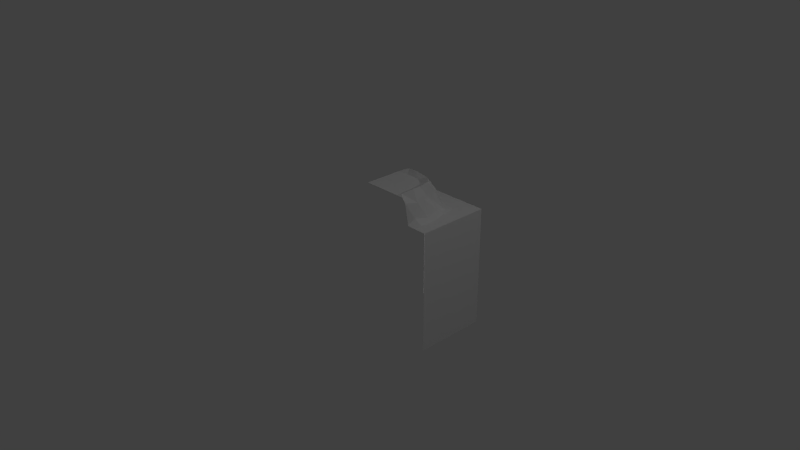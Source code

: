 # Source: GrassWaterBorderBlock_OuterCorner.blend  (saved by Blender 2.74.0; exported with 4.5.12 LTS)
import bpy
from mathutils import Matrix  # noqa: F401  (used for matrix-valued properties, if any)

bpy.ops.wm.read_factory_settings(use_empty=True)
scene = bpy.context.scene
scene.name = 'Scene'

# ---- collections
col_collection_1 = bpy.data.collections.new('Collection 1'); scene.collection.children.link(col_collection_1)

# ---- materials (node trees are filled in below, after node groups)
mat_material = bpy.data.materials.new('Material')
mat_material.alpha_threshold = 0.0
mat_material.use_transparent_shadow = False
mat_material.roughness = 0.5
mat_material.specular_intensity = 0.0
mat_material.line_color = (0.0, 0.0, 0.0, 1.0)

# ---- material node trees

# ---- world
world_world = bpy.data.worlds.new('World'); scene.world = world_world
world_world.color = (0.05088, 0.05088, 0.05088)
world_world.use_sun_shadow = False
world_world.sun_shadow_jitter_overblur = 0.0
world_world.cycles.sampling_method = 'NONE'
world_world.cycles.sample_map_resolution = 256

# ---- cameras
cam_camera = bpy.data.cameras.new('Camera')
cam_camera.clip_end = 100.0
cam_camera.lens = 35.0
cam_camera.sensor_width = 32.0
cam_camera.sensor_height = 18.0
cam_camera.ortho_scale = 7.314
cam_camera.dof.focus_distance = 0.0
cam_camera.dof.aperture_fstop = 128.0

# ---- lights
light_point = bpy.data.lights.new('Point', 'POINT')
light_point.transmission_factor = 0.0
light_point.energy = 100.0
light_point.shadow_buffer_clip_start = 0.5
light_point.shadow_soft_size = 0.1
light_point.shadow_maximum_resolution = 0.006
light_point.use_absolute_resolution = True
light_point.cycles.use_multiple_importance_sampling = False
light_lamp = bpy.data.lights.new('Lamp', 'POINT')
light_lamp.transmission_factor = 0.0
light_lamp.cutoff_distance = 30.0
light_lamp.energy = 100.0
light_lamp.shadow_buffer_clip_start = 1.001
light_lamp.shadow_soft_size = 0.1
light_lamp.shadow_maximum_resolution = 0.006
light_lamp.use_absolute_resolution = True
light_lamp.cycles.use_multiple_importance_sampling = False
light_point_001 = bpy.data.lights.new('Point.001', 'POINT')
light_point_001.transmission_factor = 0.0
light_point_001.energy = 100.0
light_point_001.shadow_buffer_clip_start = 0.5
light_point_001.shadow_soft_size = 0.1
light_point_001.shadow_maximum_resolution = 0.006
light_point_001.use_absolute_resolution = True
light_point_001.cycles.use_multiple_importance_sampling = False

# ---- meshes
me_cube_001 = bpy.data.meshes.new('Cube.001')
me_cube_001.from_pydata([(1.0, -1.0, -1.0), (0.0, 1.0, 0.0), (1.0, -1.0, 0.0), (0.0, 0.6579, -0.8415), (1.0, 0.6578, -1.0), (0.5168, 0.9999, -0.08317), (0.4429, 0.6578, -0.796), (0.5248, 1.0, 0.0), (0.4722, 1.0, -0.4418), (0.8684, 0.6578, -1.0), (0.8412, 0.6579, 0.0), (0.8301, 0.6578, -0.309), (0.7676, 0.6578, -0.7311), (0.8295, 0.6578, -0.1176), (0.6081, 0.6578, -0.7739), (0.09058, 0.6578, -0.8223), (1.0, 0.6578, 0.0), (0.0, 0.6578, -1.0), (0.0, -1.0, -1.0), (0.1518, 1.0, -0.5301), (0.0, 0.9995, -0.5248), (0.5057, 0.9999, -0.2674), (0.3376, 1.0, -0.5293), (0.7814, 0.6578, -0.5586), (0.2485, 0.6578, -0.7932), (0.0, 0.6572, -0.7217), (0.4168, 0.7099, -0.7082), (0.7216, 0.658, 1.858e-09), (0.7523, 0.6857, -0.3004), (0.7142, 0.6731, -0.6432), (0.7449, 0.7311, -0.09338), (0.5964, 0.7223, -0.7008), (0.08047, 0.6967, -0.7224), (0.7224, 0.7175, -0.4882), (0.261, 0.6675, -0.7205), (0.0, 0.9376, -0.6701), (0.3805, 0.8828, -0.6606), (0.6699, 0.938, -4.179e-09), (0.6594, 0.891, -0.318), (0.6291, 0.9027, -0.5556), (0.7011, 0.9069, -0.1698), (0.554, 0.9189, -0.6211), (0.05038, 0.859, -0.6611), (0.6348, 0.8456, -0.4603), (0.1956, 0.8932, -0.6619), (0.0, 0.9998, -0.6178), (0.4389, 1.042, -0.5812), (0.6175, 1.0, 1.224e-10), (0.6218, 1.062, -0.1773), (0.5858, 1.061, -0.4713), (0.5769, 1.029, -0.02748), (0.5187, 1.068, -0.5211), (0.1014, 1.044, -0.6129), (0.5842, 1.037, -0.3238), (0.2554, 1.064, -0.5861)], [], [(15, 24, 6, 14, 12, 9, 17, 3), (9, 12, 23, 11, 13, 10, 16, 4), (7, 5, 21, 8, 22, 19, 20, 1), (15, 3, 25, 32), (11, 23, 33, 28), (10, 13, 30, 27), (24, 15, 32, 34), (6, 24, 34, 26), (13, 11, 28, 30), (14, 6, 26, 31), (12, 14, 31, 29), (23, 12, 29, 33), (29, 31, 39), (43, 29, 39), (33, 29, 43), (38, 33, 43), (28, 33, 38), (40, 28, 38), (30, 28, 40), (37, 30, 40), (37, 27, 30), (49, 39, 51), (43, 39, 49), (53, 43, 49), (38, 43, 53), (48, 38, 53), (40, 38, 48), (50, 40, 48), (40, 50, 37), (50, 47, 37), (19, 52, 20), (45, 20, 52), (52, 19, 54), (19, 22, 54), (54, 22, 46), (46, 22, 51), (22, 8, 51), (51, 8, 49), (49, 8, 53), (8, 21, 53), (53, 21, 48), (21, 5, 48), (48, 5, 50), (5, 7, 50), (50, 7, 47), (39, 41, 51), (51, 41, 46), (41, 36, 46), (46, 36, 54), (36, 44, 54), (54, 44, 52), (44, 42, 52), (52, 42, 45), (42, 35, 45), (39, 31, 41), (31, 26, 41), (41, 26, 36), (26, 34, 36), (36, 34, 44), (34, 32, 44), (44, 32, 42), (32, 25, 42), (42, 25, 35), (0, 4, 16, 2), (0, 18, 17, 4)])
_uv = me_cube_001.uv_layers.new(name='UVMap')
_uv.uv.foreach_set('vector', [0.07812, 0.2764, 0.09961, 0.2812, 0.127, 0.2803, 0.1504, 0.2832, 0.1719, 0.29, 0.1846, 0.252, 0.06641, 0.252, 0.06641, 0.2744, 0.2285, 0.252, 0.2139, 0.292, 0.2148, 0.3164, 0.2227, 0.3555, 0.2227, 0.3838, 0.2256, 0.4004, 0.248, 0.4004, 0.248, 0.252, 0.4326, 0.2246, 0.4307, 0.2002, 0.4277, 0.1445, 0.418, 0.09277, 0.377, 0.06641, 0.3213, 0.06641, 0.2764, 0.06738, 0.2764, 0.2246, 0.5742, 0.06445, 0.5596, 0.06152, 0.5596, 0.08008, 0.5723, 0.08008, 0.6924, 0.1465, 0.6846, 0.1064, 0.6748, 0.1172, 0.6807, 0.1475, 0.6943, 0.1953, 0.6924, 0.1768, 0.6797, 0.1807, 0.6748, 0.1953, 0.5986, 0.06836, 0.5742, 0.06445, 0.5723, 0.08008, 0.6006, 0.08008, 0.6299, 0.06836, 0.5986, 0.06836, 0.6006, 0.08008, 0.626, 0.08203, 0.6924, 0.1768, 0.6924, 0.1465, 0.6807, 0.1475, 0.6797, 0.1807, 0.6572, 0.07129, 0.6299, 0.06836, 0.626, 0.08203, 0.6553, 0.08398, 0.6826, 0.07812, 0.6572, 0.07129, 0.6553, 0.08398, 0.6729, 0.09277, 0.6846, 0.1064, 0.6826, 0.07812, 0.6729, 0.09277, 0.6748, 0.1172, 0.7275, 0.3398, 0.6934, 0.3545, 0.7031, 0.4062, 0.5947, 0.3564, 0.5547, 0.3145, 0.6084, 0.334, 0.5654, 0.3496, 0.5547, 0.3145, 0.5947, 0.3564, 0.6055, 0.3887, 0.5654, 0.3496, 0.5947, 0.3564, 0.5586, 0.3926, 0.5654, 0.3496, 0.6055, 0.3887, 0.6084, 0.4229, 0.5586, 0.3926, 0.6055, 0.3887, 0.5684, 0.4404, 0.5586, 0.3926, 0.6084, 0.4229, 0.6162, 0.4619, 0.5684, 0.4404, 0.6084, 0.4229, 0.6162, 0.4619, 0.5518, 0.4619, 0.5684, 0.4404, 0.6885, 0.3174, 0.6992, 0.2783, 0.6719, 0.3193, 0.5947, 0.3564, 0.6084, 0.334, 0.6445, 0.3535, 0.6348, 0.3398, 0.5596, 0.2861, 0.6436, 0.2822, 0.6055, 0.3887, 0.5947, 0.3564, 0.6387, 0.3877, 0.6445, 0.3975, 0.5771, 0.3418, 0.6348, 0.3398, 0.6084, 0.4229, 0.6055, 0.3887, 0.6445, 0.4209, 0.6318, 0.4561, 0.583, 0.4004, 0.6445, 0.3975, 0.5615, 0.4229, 0.5332, 0.4551, 0.5547, 0.4619, 0.6318, 0.4561, 0.6201, 0.4668, 0.5957, 0.4668, 0.5947, 0.3174, 0.584, 0.2998, 0.5615, 0.3184, 0.5615, 0.2988, 0.5615, 0.3184, 0.584, 0.2998, 0.584, 0.2998, 0.5947, 0.3174, 0.6182, 0.3057, 0.5664, 0.4346, 0.6201, 0.4346, 0.5967, 0.4521, 0.6182, 0.3057, 0.6357, 0.3174, 0.6582, 0.3066, 0.6582, 0.3066, 0.6357, 0.3174, 0.6758, 0.3193, 0.6357, 0.3174, 0.665, 0.3369, 0.6758, 0.3193, 0.6758, 0.3193, 0.665, 0.3369, 0.6904, 0.3301, 0.6904, 0.3301, 0.665, 0.3369, 0.6904, 0.3623, 0.665, 0.3369, 0.6729, 0.375, 0.6904, 0.3623, 0.6904, 0.3623, 0.6729, 0.375, 0.6982, 0.3945, 0.6729, 0.375, 0.6748, 0.416, 0.6982, 0.3945, 0.6982, 0.3945, 0.6748, 0.416, 0.6885, 0.4277, 0.6748, 0.416, 0.6768, 0.4336, 0.6885, 0.4277, 0.6865, 0.3096, 0.6738, 0.3018, 0.6963, 0.3018, 0.6084, 0.334, 0.6113, 0.3193, 0.6455, 0.3418, 0.6719, 0.3193, 0.6807, 0.2822, 0.6523, 0.3125, 0.6816, 0.4102, 0.6318, 0.4004, 0.6484, 0.4453, 0.6523, 0.3125, 0.6387, 0.2734, 0.6074, 0.3184, 0.6318, 0.4004, 0.5791, 0.4033, 0.5967, 0.4521, 0.6074, 0.3184, 0.5928, 0.2764, 0.5693, 0.3125, 0.5791, 0.4033, 0.5381, 0.3936, 0.5527, 0.4463, 0.5693, 0.3125, 0.5576, 0.2676, 0.5449, 0.3018, 0.5977, 0.3096, 0.6162, 0.3076, 0.6299, 0.3203, 0.6084, 0.334, 0.5664, 0.3008, 0.6113, 0.3193, 0.6934, 0.3545, 0.6426, 0.3506, 0.6816, 0.4102, 0.6816, 0.4102, 0.6426, 0.3506, 0.6318, 0.4004, 0.6426, 0.3506, 0.5977, 0.3398, 0.6318, 0.4004, 0.6318, 0.4004, 0.5977, 0.3398, 0.5791, 0.4033, 0.5977, 0.3398, 0.5459, 0.3477, 0.5791, 0.4033, 0.5791, 0.4033, 0.5459, 0.3477, 0.5381, 0.3936, 0.5459, 0.3477, 0.5234, 0.3359, 0.5381, 0.3936, 0.5381, 0.3936, 0.5234, 0.3359, 0.5234, 0.416, 0.252, 0.003906, 0.4971, 0.003906, 0.4971, 0.1523, 0.252, 0.1523, 0.4961, 0.003906, 0.3477, 0.003906, 0.3477, 0.2471, 0.4961, 0.2471])
me_cube_001.materials.append(mat_material)
me_cube_001.use_remesh_preserve_volume = False
me_cube_001.use_remesh_preserve_attributes = False
me_cube_001.use_mirror_vertex_groups = False
me_cube_001.update()
me_cube_001.normals_split_custom_set([tuple(v) for v in zip(*[iter([9.493e-07, 1.0, 0.0, 9.493e-07, 1.0, 0.0, 9.493e-07, 1.0, 0.0, 9.493e-07, 1.0, 0.0, 9.493e-07, 1.0, 0.0, 9.493e-07, 1.0, 0.0, 9.493e-07, 1.0, 0.0, 9.493e-07, 1.0, 0.0, -4.179e-07, 1.0, -8.311e-07, -4.179e-07, 1.0, -8.311e-07, -4.179e-07, 1.0, -8.311e-07, -4.179e-07, 1.0, -8.311e-07, -4.179e-07, 1.0, -8.311e-07, -4.179e-07, 1.0, -8.311e-07, -4.179e-07, 1.0, -8.311e-07, -4.179e-07, 1.0, -8.311e-07, -0.0005003, 1.0, 2.599e-06, -0.0005003, 1.0, 2.599e-06, -0.0005003, 1.0, 2.599e-06, -0.0005003, 1.0, 2.599e-06, -0.0005003, 1.0, 2.599e-06, -0.0005003, 1.0, 2.599e-06, -0.0005003, 1.0, 2.599e-06, -0.0005003, 1.0, 2.599e-06, -0.2033, 0.963, -0.1768, -0.2033, 0.963, -0.1768, -0.2033, 0.963, -0.1768, -0.2033, 0.963, -0.1768, 0.5247, 0.8507, -0.03249, 0.5247, 0.8507, -0.03249, 0.5247, 0.8507, -0.03249, 0.5247, 0.8507, -0.03249, 0.3538, 0.8776, 0.3234, 0.3538, 0.8776, 0.3234, 0.3538, 0.8776, 0.3234, 0.3538, 0.8776, 0.3234, 0.1074, 0.9568, -0.2703, 0.1074, 0.9568, -0.2703, 0.1074, 0.9568, -0.2703, 0.1074, 0.9568, -0.2703, -0.1021, 0.9256, -0.3644, -0.1021, 0.9256, -0.3644, -0.1021, 0.9256, -0.3644, -0.1021, 0.9256, -0.3644, 0.5136, 0.8536, -0.08691, 0.5136, 0.8536, -0.08691, 0.5136, 0.8536, -0.08691, 0.5136, 0.8536, -0.08691, 0.02057, 0.812, -0.5833, 0.02057, 0.812, -0.5833, 0.02057, 0.812, -0.5833, 0.02057, 0.812, -0.5833, 0.2804, 0.9004, -0.3326, 0.2804, 0.9004, -0.3326, 0.2804, 0.9004, -0.3326, 0.2804, 0.9004, -0.3326, 0.3936, 0.9071, -0.1494, 0.3936, 0.9071, -0.1494, 0.3936, 0.9071, -0.1494, 0.3936, 0.9071, -0.1494, 0.5382, 0.4674, -0.7014, 0.5382, 0.4674, -0.7014, 0.5382, 0.4674, -0.7014, 0.9449, 0.3028, 0.1243, 0.9449, 0.3028, 0.1243, 0.9449, 0.3028, 0.1243, 0.7858, 0.5823, -0.2083, 0.7858, 0.5823, -0.2083, 0.7858, 0.5823, -0.2083, 0.7503, 0.5812, -0.315, 0.7503, 0.5812, -0.315, 0.7503, 0.5812, -0.315, 0.9108, 0.4056, -0.07647, 0.9108, 0.4056, -0.07647, 0.9108, 0.4056, -0.07647, 0.8814, 0.3741, -0.2885, 0.8814, 0.3741, -0.2885, 0.8814, 0.3741, -0.2885, 0.9719, 0.2346, -0.01654, 0.9719, 0.2346, -0.01654, 0.9719, 0.2346, -0.01654, 0.9495, 0.2891, 0.1217, 0.9495, 0.2891, 0.1217, 0.9495, 0.2891, 0.1217, 0.917, 0.1693, 0.3611, 0.917, 0.1693, 0.3611, 0.917, 0.1693, 0.3611, 0.5466, 0.5046, -0.6682, 0.5466, 0.5046, -0.6682, 0.5466, 0.5046, -0.6682, 0.9714, 0.2249, 0.07601, 0.9714, 0.2249, 0.07601, 0.9714, 0.2249, 0.07601, 0.9735, 0.2239, 0.04745, 0.9735, 0.2239, 0.04745, 0.9735, 0.2239, 0.04745, 0.8565, 0.4303, -0.2851, 0.8565, 0.4303, -0.2851, 0.8565, 0.4303, -0.2851, 0.8546, 0.429, -0.2924, 0.8546, 0.429, -0.2924, 0.8546, 0.429, -0.2924, 0.858, 0.4257, -0.2874, 0.858, 0.4257, -0.2874, 0.858, 0.4257, -0.2874, 0.8287, 0.4412, 0.3443, 0.8287, 0.4412, 0.3443, 0.8287, 0.4412, 0.3443, 0.7004, 0.7138, -0.00199, 0.7004, 0.7138, -0.00199, 0.7004, 0.7138, -0.00199, 0.6983, 0.5901, -0.4052, 0.6983, 0.5901, -0.4052, 0.6983, 0.5901, -0.4052, 0.01337, 0.8879, 0.4598, 0.01337, 0.8879, 0.4598, 0.01337, 0.8879, 0.4598, -0.3966, 0.918, 0.002964, -0.3966, 0.918, 0.002964, -0.3966, 0.918, 0.002964, -0.2051, 0.8088, 0.5511, -0.2051, 0.8088, 0.5511, -0.2051, 0.8088, 0.5511, -0.004192, 0.6597, 0.7515, -0.004192, 0.6597, 0.7515, -0.004192, 0.6597, 0.7515, 0.06818, 0.7088, 0.7021, 0.06818, 0.7088, 0.7021, 0.06818, 0.7088, 0.7021, -0.3514, 0.9341, 0.06312, -0.3514, 0.9341, 0.06312, -0.3514, 0.9341, 0.06312, -0.3227, 0.8044, 0.4988, -0.3227, 0.8044, 0.4988, -0.3227, 0.8044, 0.4988, -0.2991, 0.8047, 0.5129, -0.2991, 0.8047, 0.5129, -0.2991, 0.8047, 0.5129, -0.4401, 0.8869, 0.1408, -0.4401, 0.8869, 0.1408, -0.4401, 0.8869, 0.1408, -0.3805, 0.9219, 0.07323, -0.3805, 0.9219, 0.07323, -0.3805, 0.9219, 0.07323, -0.4469, 0.8938, -0.03749, -0.4469, 0.8938, -0.03749, -0.4469, 0.8938, -0.03749, -0.4875, 0.8726, 0.02947, -0.4875, 0.8726, 0.02947, -0.4875, 0.8726, 0.02947, -0.4739, 0.8792, 0.04906, -0.4739, 0.8792, 0.04906, -0.4739, 0.8792, 0.04906, -0.4706, 0.8812, 0.04443, -0.4706, 0.8812, 0.04443, -0.4706, 0.8812, 0.04443, 0.0, 0.6854, 0.7281, 0.0, 0.6854, 0.7281, 0.0, 0.6854, 0.7281, 0.6191, 0.5338, -0.5759, 0.6191, 0.5338, -0.5759, 0.6191, 0.5338, -0.5759, 0.3625, 0.5775, -0.7315, 0.3625, 0.5775, -0.7315, 0.3625, 0.5775, -0.7315, 0.1208, 0.4076, -0.9051, 0.1208, 0.4076, -0.9051, 0.1208, 0.4076, -0.9051, 0.07598, 0.423, -0.903, 0.07598, 0.423, -0.903, 0.07598, 0.423, -0.903, 0.02858, 0.3963, -0.9177, 0.02858, 0.3963, -0.9177, 0.02858, 0.3963, -0.9177, 0.1107, 0.3698, -0.9225, 0.1107, 0.3698, -0.9225, 0.1107, 0.3698, -0.9225, -0.06882, 0.2697, -0.9605, -0.06882, 0.2697, -0.9605, -0.06882, 0.2697, -0.9605, -0.07004, 0.27, -0.9603, -0.07004, 0.27, -0.9603, -0.07004, 0.27, -0.9603, 0.7522, 0.424, -0.5044, 0.7522, 0.424, -0.5044, 0.7522, 0.424, -0.5044, 0.6506, 0.4014, -0.6447, 0.6506, 0.4014, -0.6447, 0.6506, 0.4014, -0.6447, 0.01223, 0.3776, -0.9259, 0.01223, 0.3776, -0.9259, 0.01223, 0.3776, -0.9259, 0.1536, 0.2923, -0.9439, 0.1536, 0.2923, -0.9439, 0.1536, 0.2923, -0.9439, 0.003331, 0.2663, -0.9639, 0.003331, 0.2663, -0.9639, 0.003331, 0.2663, -0.9639, 0.02116, 0.257, -0.9662, 0.02116, 0.257, -0.9662, 0.02116, 0.257, -0.9662, 0.05336, 0.2654, -0.9626, 0.05336, 0.2654, -0.9626, 0.05336, 0.2654, -0.9626, -0.08491, 0.3386, -0.9371, -0.08491, 0.3386, -0.9371, -0.08491, 0.3386, -0.9371, -0.1663, 0.3216, -0.9322, -0.1663, 0.3216, -0.9322, -0.1663, 0.3216, -0.9322, 0.4169, 0.1645, -0.8939, 0.4169, 0.1645, -0.8939, 0.4169, 0.1645, -0.8939, 1.0, 0.0, 0.0, 1.0, 0.0, 0.0, 1.0, 0.0, 0.0, 1.0, 0.0, 0.0, -3.595e-08, 4.314e-07, -1.0, -3.595e-08, 4.314e-07, -1.0, -3.595e-08, 4.314e-07, -1.0, -3.595e-08, 4.314e-07, -1.0])] * 3)])

# ---- objects
ob_cube_001 = bpy.data.objects.new('Cube.001', me_cube_001)
ob_point = bpy.data.objects.new('Point', light_point)
ob_lamp = bpy.data.objects.new('Lamp', light_lamp)
ob_camera = bpy.data.objects.new('Camera', cam_camera)
ob_point_001 = bpy.data.objects.new('Point.001', light_point_001)

# ---- transforms, parenting, visibility, modifiers, constraints
ob_cube_001.location = (0.0, 0.0, 0.0)
ob_cube_001.rotation_euler = (1.571, 0.0, 0.0)
ob_cube_001.color = (0.8, 0.8, 0.8, 1.0)
ob_cube_001.lineart.crease_threshold = 0.0
ob_point.location = (-1.713, 1.943, -1.679)
ob_point.lineart.crease_threshold = 0.0
ob_lamp.location = (4.076, 1.005, 5.904)
ob_lamp.rotation_euler = (0.6503, 0.05522, 1.866)
ob_lamp.lock_rotations_4d = False
ob_lamp.empty_display_type = 'ARROWS'
ob_lamp.color = (0.0, 0.0, 0.0, 0.0)
ob_lamp.lineart.crease_threshold = 0.0
ob_camera.location = (7.481, -6.508, 5.344)
ob_camera.rotation_euler = (1.109, 0.0, 0.8149)
ob_camera.lock_rotations_4d = False
ob_camera.empty_display_type = 'ARROWS'
ob_camera.color = (0.0, 0.0, 0.0, 0.0)
ob_camera.display_type = 'WIRE'
ob_camera.lineart.crease_threshold = 0.0
ob_point_001.location = (-1.713, -3.817, -1.679)
ob_point_001.lineart.crease_threshold = 0.0

# ---- collection membership
col_collection_1.objects.link(ob_cube_001)
col_collection_1.objects.link(ob_point)
col_collection_1.objects.link(ob_lamp)
col_collection_1.objects.link(ob_camera)
col_collection_1.objects.link(ob_point_001)

# ---- scene / render settings (as saved in the file)
scene.camera = ob_camera
scene.frame_start = 1; scene.frame_end = 250; scene.frame_set(2)
scene.render.engine = 'BLENDER_EEVEE_NEXT'
scene.render.resolution_percentage = 50
scene.render.dither_intensity = 0.0
scene.cycles.use_denoising = False
scene.cycles.samples = 10
scene.cycles.sampling_pattern = 'TABULATED_SOBOL'
scene.cycles.light_sampling_threshold = 0.0
scene.cycles.use_adaptive_sampling = False
scene.cycles.use_light_tree = False
scene.cycles.blur_glossy = 0.0
scene.cycles.pixel_filter_type = 'GAUSSIAN'
scene.cycles.sample_clamp_indirect = 0.0
scene.view_settings.view_transform = 'Standard'
bpy.context.view_layer.update()
